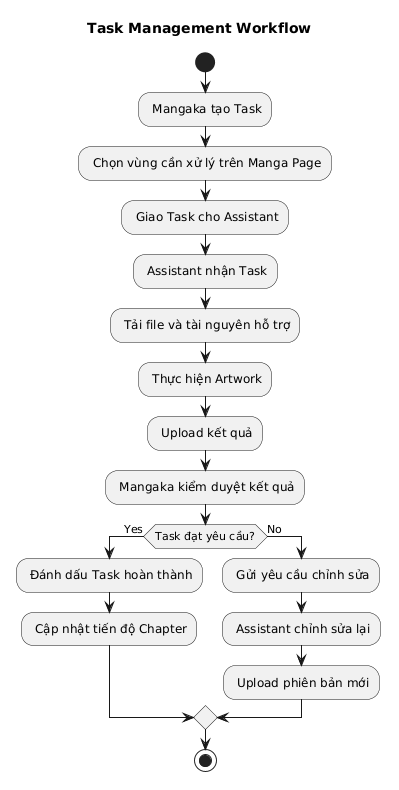

The diagram above was rendered by PlantUML. Its source (embedded in the PNG):
@startuml
title Task Management Workflow

start

: Mangaka tạo Task;

: Chọn vùng cần xử lý trên Manga Page;

: Giao Task cho Assistant;

: Assistant nhận Task;

: Tải file và tài nguyên hỗ trợ;

: Thực hiện Artwork;

: Upload kết quả;

: Mangaka kiểm duyệt kết quả;

if (Task đạt yêu cầu?) then (Yes)

: Đánh dấu Task hoàn thành;

: Cập nhật tiến độ Chapter;

else (No)

: Gửi yêu cầu chỉnh sửa;

: Assistant chỉnh sửa lại;

: Upload phiên bản mới;

endif

stop
@enduml